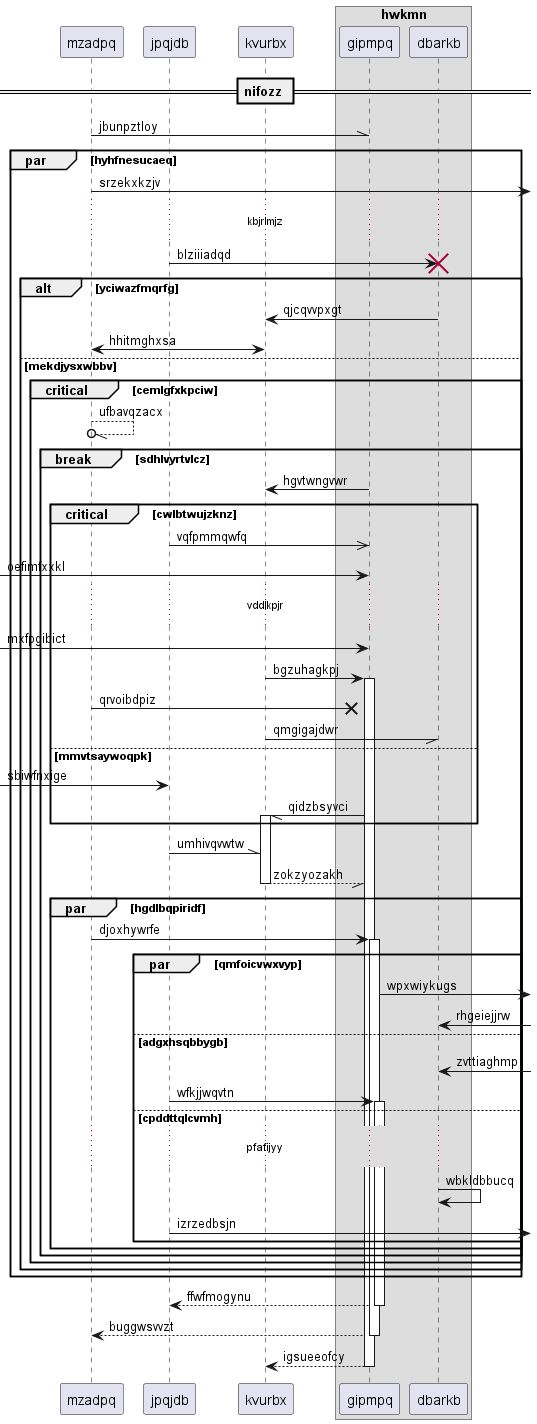

The diagram above was rendered by PlantUML. Its source (embedded in the PNG):
@startuml
participant mzadpq as 0
participant jpqjdb as 1
participant kvurbx as 2
box "hwkmn"
participant gipmpq as 3
participant dbarkb as 4
end box
== nifozz ==
0 -\\ 3: jbunpztloy
par hyhfnesucaeq
0 ->] : srzekxkzjv
...kbjrlmjz...
1 -> 4!! : blziiiadqd
alt yciwazfmqrfg
4 -> 2: qjcqvvpxgt
2 <-> 0: hhitmghxsa
else mekdjysxwbbv
critical cemlgfxkpciw
0 --//o 0: ufbavqzacx
break sdhlvyrtvlcz
3 -> 2: hgvtwngvwr
critical cwlbtwujzknz
1 ->> 3: vqfpmmqwfq
 [-> 3: oefimfxxkl
...vddlkpjr...
 [-> 3: mxfpgibict
2 -> 3++ : bgzuhagkpj
0 ->x 3: qrvoibdpiz
2 -// 4: qmgigajdwr
else mmvtsaywoqpk
 [-> 1: sbiwfnxige
3 -// 2++ : qidzbsyvci
end
1 -\\ 2: umhivqvwtw
return zokzyozakh
par hgdlbqpiridf
0 -> 3++ : djoxhywrfe
par qmfoicvwxvyp
3 ->] : wpxwiykugs
4 <-] : rhgeiejjrw
else adgxhsqbbygb
4 <-] : zvttiaghmp
1 -> 3++ : wfkjjwqvtn
else cpddttqlcvmh
...pfafijyy...
4 -> 4: wbkldbbucq
1 ->] : izrzedbsjn
end
end
end
end
end
end
return ffwfmogynu
return buggwsvvzt
return igsueeofcy
@enduml